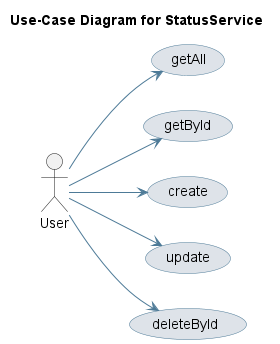

The diagram above was rendered by PlantUML. Its source (embedded in the PNG):
@startuml
skinparam usecase {
 BackgroundColor #DEE3E9 
 BorderColor #4D7A97 
 ArrowColor #4D7A97 
}
left to right direction
title Use-Case Diagram for StatusService

actor User
usecase "getAll" as UC_getAll
User --> UC_getAll
usecase "getById" as UC_getById
User --> UC_getById
usecase "create" as UC_create
User --> UC_create
usecase "update" as UC_update
User --> UC_update
usecase "deleteById" as UC_deleteById
User --> UC_deleteById
@enduml